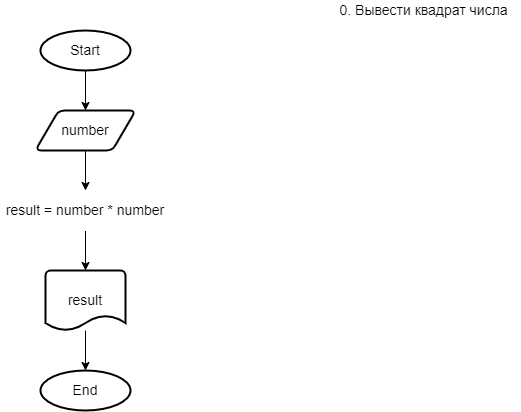

The diagram above was exported from draw.io. Its source (the exported page's mxGraphModel, read from the mxfile embedded in the PNG):
<mxGraphModel dx="781" dy="472" grid="1" gridSize="10" guides="1" tooltips="1" connect="1" arrows="1" fold="1" page="1" pageScale="1" pageWidth="827" pageHeight="1169" background="none" math="0" shadow="0">
  <root>
    <mxCell id="0" />
    <mxCell id="1" parent="0" />
    <mxCell id="19" value="0. Вывести квадрат числа&amp;nbsp;" style="text;html=1;resizable=0;autosize=1;align=center;verticalAlign=middle;points=[];fillColor=none;strokeColor=none;rounded=0;fontSize=14;" vertex="1" parent="1">
      <mxGeometry x="500" y="50" width="190" height="20" as="geometry" />
    </mxCell>
    <mxCell id="25" value="" style="edgeStyle=none;html=1;fontSize=14;" edge="1" parent="1" source="21" target="22">
      <mxGeometry relative="1" as="geometry" />
    </mxCell>
    <mxCell id="21" value="Start" style="strokeWidth=2;html=1;shape=mxgraph.flowchart.start_1;whiteSpace=wrap;fontSize=14;" vertex="1" parent="1">
      <mxGeometry x="210" y="80" width="90" height="40" as="geometry" />
    </mxCell>
    <mxCell id="26" value="" style="edgeStyle=none;html=1;fontSize=14;" edge="1" parent="1" source="22" target="24">
      <mxGeometry relative="1" as="geometry" />
    </mxCell>
    <mxCell id="22" value="number" style="shape=parallelogram;html=1;strokeWidth=2;perimeter=parallelogramPerimeter;whiteSpace=wrap;rounded=1;arcSize=12;size=0.23;fontSize=14;" vertex="1" parent="1">
      <mxGeometry x="205" y="160" width="100" height="40" as="geometry" />
    </mxCell>
    <mxCell id="31" value="" style="edgeStyle=none;html=1;fontSize=14;" edge="1" parent="1" source="24" target="27">
      <mxGeometry relative="1" as="geometry" />
    </mxCell>
    <mxCell id="24" value="result = number * number" style="rounded=0;whiteSpace=wrap;html=1;fontSize=14;strokeColor=#FFFFFF;" vertex="1" parent="1">
      <mxGeometry x="170" y="240" width="170" height="40" as="geometry" />
    </mxCell>
    <mxCell id="33" value="" style="edgeStyle=none;html=1;fontSize=14;" edge="1" parent="1" source="27" target="32">
      <mxGeometry relative="1" as="geometry" />
    </mxCell>
    <mxCell id="27" value="result" style="strokeWidth=2;html=1;shape=mxgraph.flowchart.document2;whiteSpace=wrap;size=0.25;fontSize=14;" vertex="1" parent="1">
      <mxGeometry x="215" y="320" width="80" height="60" as="geometry" />
    </mxCell>
    <mxCell id="32" value="End" style="strokeWidth=2;html=1;shape=mxgraph.flowchart.start_1;whiteSpace=wrap;fontSize=14;" vertex="1" parent="1">
      <mxGeometry x="210" y="420" width="90" height="40" as="geometry" />
    </mxCell>
  </root>
</mxGraphModel>